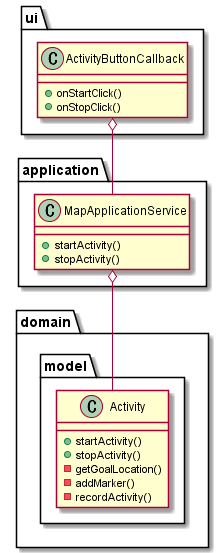

The diagram above was rendered by PlantUML. Its source (embedded in the PNG):
@startuml

package application {

  class MapApplicationService {
    + startActivity()
    + stopActivity()
  }

}

package ui {

  class ActivityButtonCallback {
    + onStartClick()
    + onStopClick()
  }

}

package domain {
  package model {

    class Activity {
      + startActivity()
      + stopActivity()
      - getGoalLocation()
      - addMarker()
      - recordActivity()
    }

  }
}

ActivityButtonCallback o-- MapApplicationService
MapApplicationService o-- Activity

@enduml